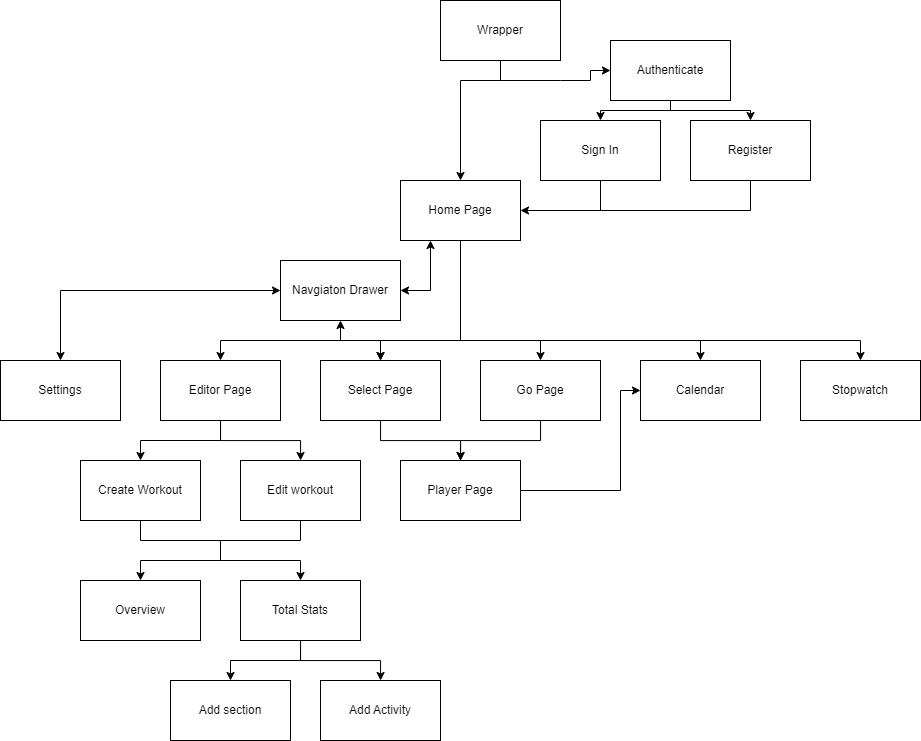

The diagram above was exported from draw.io. Its source (the exported page's mxGraphModel, read from the mxfile embedded in the PNG):
<mxGraphModel dx="1195" dy="1871" grid="1" gridSize="10" guides="1" tooltips="1" connect="1" arrows="1" fold="1" page="1" pageScale="1" pageWidth="827" pageHeight="1169" math="0" shadow="0">
  <root>
    <mxCell id="0" />
    <mxCell id="1" parent="0" />
    <mxCell id="kotQDI6_yl6IZbSh8f1e-1" value="Home Page" style="rounded=0;whiteSpace=wrap;html=1;" parent="1" vertex="1">
      <mxGeometry x="400" y="40" width="120" height="60" as="geometry" />
    </mxCell>
    <mxCell id="kotQDI6_yl6IZbSh8f1e-32" value="" style="edgeStyle=orthogonalEdgeStyle;rounded=0;orthogonalLoop=1;jettySize=auto;html=1;" parent="1" source="kotQDI6_yl6IZbSh8f1e-2" target="kotQDI6_yl6IZbSh8f1e-26" edge="1">
      <mxGeometry relative="1" as="geometry" />
    </mxCell>
    <mxCell id="kotQDI6_yl6IZbSh8f1e-2" value="Select Page" style="whiteSpace=wrap;html=1;rounded=0;" parent="1" vertex="1">
      <mxGeometry x="320" y="220" width="120" height="60" as="geometry" />
    </mxCell>
    <mxCell id="kotQDI6_yl6IZbSh8f1e-46" value="" style="edgeStyle=orthogonalEdgeStyle;rounded=0;orthogonalLoop=1;jettySize=auto;html=1;" parent="1" source="kotQDI6_yl6IZbSh8f1e-5" target="kotQDI6_yl6IZbSh8f1e-45" edge="1">
      <mxGeometry relative="1" as="geometry" />
    </mxCell>
    <mxCell id="kotQDI6_yl6IZbSh8f1e-5" value="Editor Page" style="whiteSpace=wrap;html=1;rounded=0;" parent="1" vertex="1">
      <mxGeometry x="160" y="220" width="120" height="60" as="geometry" />
    </mxCell>
    <mxCell id="kotQDI6_yl6IZbSh8f1e-8" value="Calendar" style="whiteSpace=wrap;html=1;rounded=0;" parent="1" vertex="1">
      <mxGeometry x="640" y="220" width="120" height="60" as="geometry" />
    </mxCell>
    <mxCell id="kotQDI6_yl6IZbSh8f1e-10" value="Stopwatch" style="whiteSpace=wrap;html=1;rounded=0;" parent="1" vertex="1">
      <mxGeometry x="800" y="220" width="120" height="60" as="geometry" />
    </mxCell>
    <mxCell id="kotQDI6_yl6IZbSh8f1e-37" value="" style="edgeStyle=orthogonalEdgeStyle;rounded=0;orthogonalLoop=1;jettySize=auto;html=1;" parent="1" source="kotQDI6_yl6IZbSh8f1e-12" target="kotQDI6_yl6IZbSh8f1e-26" edge="1">
      <mxGeometry relative="1" as="geometry" />
    </mxCell>
    <mxCell id="kotQDI6_yl6IZbSh8f1e-12" value="Go Page" style="whiteSpace=wrap;html=1;rounded=0;" parent="1" vertex="1">
      <mxGeometry x="480" y="220" width="120" height="60" as="geometry" />
    </mxCell>
    <mxCell id="kotQDI6_yl6IZbSh8f1e-14" value="Navgiaton Drawer" style="whiteSpace=wrap;html=1;rounded=0;" parent="1" vertex="1">
      <mxGeometry x="280" y="120" width="120" height="60" as="geometry" />
    </mxCell>
    <mxCell id="kotQDI6_yl6IZbSh8f1e-16" value="Settings" style="whiteSpace=wrap;html=1;rounded=0;" parent="1" vertex="1">
      <mxGeometry y="220" width="120" height="60" as="geometry" />
    </mxCell>
    <mxCell id="kotQDI6_yl6IZbSh8f1e-18" value="" style="endArrow=classic;html=1;rounded=0;exitX=0.5;exitY=1;exitDx=0;exitDy=0;entryX=0.5;entryY=0;entryDx=0;entryDy=0;" parent="1" source="kotQDI6_yl6IZbSh8f1e-1" target="kotQDI6_yl6IZbSh8f1e-2" edge="1">
      <mxGeometry width="50" height="50" relative="1" as="geometry">
        <mxPoint x="440" y="310" as="sourcePoint" />
        <mxPoint x="490" y="260" as="targetPoint" />
        <Array as="points">
          <mxPoint x="460" y="200" />
          <mxPoint x="380" y="200" />
        </Array>
      </mxGeometry>
    </mxCell>
    <mxCell id="kotQDI6_yl6IZbSh8f1e-19" value="" style="endArrow=classic;html=1;rounded=0;exitX=0.5;exitY=1;exitDx=0;exitDy=0;entryX=0.5;entryY=0;entryDx=0;entryDy=0;" parent="1" source="kotQDI6_yl6IZbSh8f1e-1" target="kotQDI6_yl6IZbSh8f1e-5" edge="1">
      <mxGeometry width="50" height="50" relative="1" as="geometry">
        <mxPoint x="440" y="310" as="sourcePoint" />
        <mxPoint x="490" y="260" as="targetPoint" />
        <Array as="points">
          <mxPoint x="460" y="200" />
          <mxPoint x="220" y="200" />
        </Array>
      </mxGeometry>
    </mxCell>
    <mxCell id="kotQDI6_yl6IZbSh8f1e-20" value="" style="endArrow=classic;html=1;rounded=0;exitX=0.5;exitY=1;exitDx=0;exitDy=0;entryX=0.5;entryY=0;entryDx=0;entryDy=0;" parent="1" source="kotQDI6_yl6IZbSh8f1e-1" target="kotQDI6_yl6IZbSh8f1e-12" edge="1">
      <mxGeometry width="50" height="50" relative="1" as="geometry">
        <mxPoint x="440" y="310" as="sourcePoint" />
        <mxPoint x="490" y="260" as="targetPoint" />
        <Array as="points">
          <mxPoint x="460" y="200" />
          <mxPoint x="540" y="200" />
        </Array>
      </mxGeometry>
    </mxCell>
    <mxCell id="kotQDI6_yl6IZbSh8f1e-21" value="" style="endArrow=classic;html=1;rounded=0;entryX=0.5;entryY=0;entryDx=0;entryDy=0;exitX=0.5;exitY=1;exitDx=0;exitDy=0;" parent="1" source="kotQDI6_yl6IZbSh8f1e-1" target="kotQDI6_yl6IZbSh8f1e-10" edge="1">
      <mxGeometry width="50" height="50" relative="1" as="geometry">
        <mxPoint x="440" y="310" as="sourcePoint" />
        <mxPoint x="490" y="260" as="targetPoint" />
        <Array as="points">
          <mxPoint x="460" y="200" />
          <mxPoint x="860" y="200" />
        </Array>
      </mxGeometry>
    </mxCell>
    <mxCell id="kotQDI6_yl6IZbSh8f1e-22" value="" style="endArrow=classic;html=1;rounded=0;entryX=0.5;entryY=0;entryDx=0;entryDy=0;exitX=0.5;exitY=1;exitDx=0;exitDy=0;" parent="1" source="kotQDI6_yl6IZbSh8f1e-1" target="kotQDI6_yl6IZbSh8f1e-8" edge="1">
      <mxGeometry width="50" height="50" relative="1" as="geometry">
        <mxPoint x="440" y="310" as="sourcePoint" />
        <mxPoint x="490" y="260" as="targetPoint" />
        <Array as="points">
          <mxPoint x="460" y="200" />
          <mxPoint x="700" y="200" />
        </Array>
      </mxGeometry>
    </mxCell>
    <mxCell id="kotQDI6_yl6IZbSh8f1e-23" value="" style="endArrow=classic;startArrow=classic;html=1;rounded=0;entryX=0.5;entryY=1;entryDx=0;entryDy=0;exitX=0.5;exitY=0;exitDx=0;exitDy=0;" parent="1" source="kotQDI6_yl6IZbSh8f1e-2" target="kotQDI6_yl6IZbSh8f1e-14" edge="1">
      <mxGeometry width="50" height="50" relative="1" as="geometry">
        <mxPoint x="340" y="200" as="sourcePoint" />
        <mxPoint x="490" y="260" as="targetPoint" />
        <Array as="points">
          <mxPoint x="380" y="200" />
          <mxPoint x="340" y="200" />
        </Array>
      </mxGeometry>
    </mxCell>
    <mxCell id="kotQDI6_yl6IZbSh8f1e-24" value="" style="endArrow=classic;startArrow=classic;html=1;rounded=0;exitX=0.5;exitY=0;exitDx=0;exitDy=0;entryX=0;entryY=0.5;entryDx=0;entryDy=0;" parent="1" source="kotQDI6_yl6IZbSh8f1e-16" target="kotQDI6_yl6IZbSh8f1e-14" edge="1">
      <mxGeometry width="50" height="50" relative="1" as="geometry">
        <mxPoint x="440" y="310" as="sourcePoint" />
        <mxPoint x="490" y="260" as="targetPoint" />
        <Array as="points">
          <mxPoint x="60" y="150" />
        </Array>
      </mxGeometry>
    </mxCell>
    <mxCell id="kotQDI6_yl6IZbSh8f1e-25" value="" style="endArrow=classic;startArrow=classic;html=1;rounded=0;entryX=0.25;entryY=1;entryDx=0;entryDy=0;exitX=1;exitY=0.5;exitDx=0;exitDy=0;" parent="1" source="kotQDI6_yl6IZbSh8f1e-14" target="kotQDI6_yl6IZbSh8f1e-1" edge="1">
      <mxGeometry width="50" height="50" relative="1" as="geometry">
        <mxPoint x="440" y="310" as="sourcePoint" />
        <mxPoint x="490" y="260" as="targetPoint" />
        <Array as="points">
          <mxPoint x="430" y="150" />
        </Array>
      </mxGeometry>
    </mxCell>
    <mxCell id="kotQDI6_yl6IZbSh8f1e-26" value="Player Page" style="rounded=0;whiteSpace=wrap;html=1;" parent="1" vertex="1">
      <mxGeometry x="400" y="320" width="120" height="60" as="geometry" />
    </mxCell>
    <mxCell id="kotQDI6_yl6IZbSh8f1e-33" value="Overview" style="whiteSpace=wrap;html=1;rounded=0;" parent="1" vertex="1">
      <mxGeometry x="80" y="440" width="120" height="60" as="geometry" />
    </mxCell>
    <mxCell id="kotQDI6_yl6IZbSh8f1e-42" value="" style="edgeStyle=orthogonalEdgeStyle;rounded=0;orthogonalLoop=1;jettySize=auto;html=1;" parent="1" source="kotQDI6_yl6IZbSh8f1e-35" target="kotQDI6_yl6IZbSh8f1e-40" edge="1">
      <mxGeometry relative="1" as="geometry" />
    </mxCell>
    <mxCell id="kotQDI6_yl6IZbSh8f1e-35" value="Total Stats" style="whiteSpace=wrap;html=1;rounded=0;" parent="1" vertex="1">
      <mxGeometry x="240" y="440" width="120" height="60" as="geometry" />
    </mxCell>
    <mxCell id="kotQDI6_yl6IZbSh8f1e-38" value="" style="endArrow=classic;html=1;rounded=0;exitX=1;exitY=0.5;exitDx=0;exitDy=0;entryX=0;entryY=0.5;entryDx=0;entryDy=0;" parent="1" source="kotQDI6_yl6IZbSh8f1e-26" target="kotQDI6_yl6IZbSh8f1e-8" edge="1">
      <mxGeometry width="50" height="50" relative="1" as="geometry">
        <mxPoint x="440" y="280" as="sourcePoint" />
        <mxPoint x="490" y="230" as="targetPoint" />
        <Array as="points">
          <mxPoint x="620" y="350" />
          <mxPoint x="620" y="250" />
        </Array>
      </mxGeometry>
    </mxCell>
    <mxCell id="kotQDI6_yl6IZbSh8f1e-39" value="Add section" style="rounded=0;whiteSpace=wrap;html=1;" parent="1" vertex="1">
      <mxGeometry x="170" y="540" width="120" height="60" as="geometry" />
    </mxCell>
    <mxCell id="kotQDI6_yl6IZbSh8f1e-40" value="Add Activity" style="rounded=0;whiteSpace=wrap;html=1;" parent="1" vertex="1">
      <mxGeometry x="320" y="540" width="120" height="60" as="geometry" />
    </mxCell>
    <mxCell id="kotQDI6_yl6IZbSh8f1e-43" value="" style="endArrow=classic;html=1;rounded=0;exitX=0.5;exitY=1;exitDx=0;exitDy=0;entryX=0.5;entryY=0;entryDx=0;entryDy=0;" parent="1" source="kotQDI6_yl6IZbSh8f1e-35" target="kotQDI6_yl6IZbSh8f1e-39" edge="1">
      <mxGeometry width="50" height="50" relative="1" as="geometry">
        <mxPoint x="440" y="400" as="sourcePoint" />
        <mxPoint x="490" y="350" as="targetPoint" />
        <Array as="points">
          <mxPoint x="300" y="520" />
          <mxPoint x="230" y="520" />
        </Array>
      </mxGeometry>
    </mxCell>
    <mxCell id="kotQDI6_yl6IZbSh8f1e-44" value="Create Workout" style="rounded=0;whiteSpace=wrap;html=1;" parent="1" vertex="1">
      <mxGeometry x="80" y="320" width="120" height="60" as="geometry" />
    </mxCell>
    <mxCell id="kotQDI6_yl6IZbSh8f1e-45" value="Edit workout" style="rounded=0;whiteSpace=wrap;html=1;" parent="1" vertex="1">
      <mxGeometry x="240" y="320" width="120" height="60" as="geometry" />
    </mxCell>
    <mxCell id="kotQDI6_yl6IZbSh8f1e-47" value="" style="endArrow=classic;html=1;rounded=0;entryX=0.5;entryY=0;entryDx=0;entryDy=0;" parent="1" target="kotQDI6_yl6IZbSh8f1e-44" edge="1">
      <mxGeometry width="50" height="50" relative="1" as="geometry">
        <mxPoint x="220" y="280" as="sourcePoint" />
        <mxPoint x="450" y="360" as="targetPoint" />
        <Array as="points">
          <mxPoint x="220" y="300" />
          <mxPoint x="140" y="300" />
        </Array>
      </mxGeometry>
    </mxCell>
    <mxCell id="kotQDI6_yl6IZbSh8f1e-48" value="" style="endArrow=classic;html=1;rounded=0;exitX=0.5;exitY=1;exitDx=0;exitDy=0;entryX=0.5;entryY=0;entryDx=0;entryDy=0;" parent="1" source="kotQDI6_yl6IZbSh8f1e-45" target="kotQDI6_yl6IZbSh8f1e-35" edge="1">
      <mxGeometry width="50" height="50" relative="1" as="geometry">
        <mxPoint x="400" y="410" as="sourcePoint" />
        <mxPoint x="450" y="360" as="targetPoint" />
        <Array as="points">
          <mxPoint x="300" y="400" />
          <mxPoint x="220" y="400" />
          <mxPoint x="220" y="420" />
          <mxPoint x="300" y="420" />
        </Array>
      </mxGeometry>
    </mxCell>
    <mxCell id="kotQDI6_yl6IZbSh8f1e-50" value="" style="endArrow=classic;html=1;rounded=0;exitX=0.5;exitY=1;exitDx=0;exitDy=0;entryX=0.5;entryY=0;entryDx=0;entryDy=0;" parent="1" source="kotQDI6_yl6IZbSh8f1e-44" target="kotQDI6_yl6IZbSh8f1e-33" edge="1">
      <mxGeometry width="50" height="50" relative="1" as="geometry">
        <mxPoint x="400" y="410" as="sourcePoint" />
        <mxPoint x="450" y="360" as="targetPoint" />
        <Array as="points">
          <mxPoint x="140" y="400" />
          <mxPoint x="220" y="400" />
          <mxPoint x="220" y="420" />
          <mxPoint x="140" y="420" />
        </Array>
      </mxGeometry>
    </mxCell>
    <mxCell id="NfLB8JCtAwRqx3DhTWBl-1" value="Wrapper" style="rounded=0;whiteSpace=wrap;html=1;" vertex="1" parent="1">
      <mxGeometry x="440" y="-140" width="120" height="60" as="geometry" />
    </mxCell>
    <mxCell id="NfLB8JCtAwRqx3DhTWBl-2" value="Authenticate" style="rounded=0;whiteSpace=wrap;html=1;" vertex="1" parent="1">
      <mxGeometry x="610" y="-100" width="120" height="60" as="geometry" />
    </mxCell>
    <mxCell id="NfLB8JCtAwRqx3DhTWBl-3" value="Sign In" style="rounded=0;whiteSpace=wrap;html=1;" vertex="1" parent="1">
      <mxGeometry x="540" y="-20" width="120" height="60" as="geometry" />
    </mxCell>
    <mxCell id="NfLB8JCtAwRqx3DhTWBl-4" value="Register" style="rounded=0;whiteSpace=wrap;html=1;" vertex="1" parent="1">
      <mxGeometry x="690" y="-20" width="120" height="60" as="geometry" />
    </mxCell>
    <mxCell id="NfLB8JCtAwRqx3DhTWBl-5" value="" style="endArrow=classic;html=1;rounded=0;exitX=0.5;exitY=1;exitDx=0;exitDy=0;entryX=0.5;entryY=0;entryDx=0;entryDy=0;" edge="1" parent="1" source="NfLB8JCtAwRqx3DhTWBl-1" target="kotQDI6_yl6IZbSh8f1e-1">
      <mxGeometry width="50" height="50" relative="1" as="geometry">
        <mxPoint x="580" y="-10" as="sourcePoint" />
        <mxPoint x="630" y="-60" as="targetPoint" />
        <Array as="points">
          <mxPoint x="500" y="-60" />
          <mxPoint x="460" y="-60" />
        </Array>
      </mxGeometry>
    </mxCell>
    <mxCell id="NfLB8JCtAwRqx3DhTWBl-6" value="" style="endArrow=classic;html=1;rounded=0;entryX=0;entryY=0.5;entryDx=0;entryDy=0;exitX=0.5;exitY=1;exitDx=0;exitDy=0;" edge="1" parent="1" source="NfLB8JCtAwRqx3DhTWBl-1" target="NfLB8JCtAwRqx3DhTWBl-2">
      <mxGeometry width="50" height="50" relative="1" as="geometry">
        <mxPoint x="500" y="-160" as="sourcePoint" />
        <mxPoint x="630" y="-60" as="targetPoint" />
        <Array as="points">
          <mxPoint x="500" y="-60" />
          <mxPoint x="560" y="-60" />
          <mxPoint x="590" y="-60" />
          <mxPoint x="590" y="-70" />
        </Array>
      </mxGeometry>
    </mxCell>
    <mxCell id="NfLB8JCtAwRqx3DhTWBl-7" value="" style="endArrow=classic;html=1;rounded=0;entryX=0.5;entryY=0;entryDx=0;entryDy=0;exitX=0.5;exitY=1;exitDx=0;exitDy=0;" edge="1" parent="1" source="NfLB8JCtAwRqx3DhTWBl-2" target="NfLB8JCtAwRqx3DhTWBl-4">
      <mxGeometry width="50" height="50" relative="1" as="geometry">
        <mxPoint x="580" y="-10" as="sourcePoint" />
        <mxPoint x="630" y="-60" as="targetPoint" />
        <Array as="points">
          <mxPoint x="670" y="-30" />
          <mxPoint x="750" y="-30" />
        </Array>
      </mxGeometry>
    </mxCell>
    <mxCell id="NfLB8JCtAwRqx3DhTWBl-8" value="" style="endArrow=classic;html=1;rounded=0;exitX=0.5;exitY=1;exitDx=0;exitDy=0;entryX=0.5;entryY=0;entryDx=0;entryDy=0;" edge="1" parent="1" source="NfLB8JCtAwRqx3DhTWBl-2" target="NfLB8JCtAwRqx3DhTWBl-3">
      <mxGeometry width="50" height="50" relative="1" as="geometry">
        <mxPoint x="580" y="-10" as="sourcePoint" />
        <mxPoint x="630" y="-60" as="targetPoint" />
        <Array as="points">
          <mxPoint x="670" y="-30" />
          <mxPoint x="600" y="-30" />
        </Array>
      </mxGeometry>
    </mxCell>
    <mxCell id="NfLB8JCtAwRqx3DhTWBl-9" value="" style="endArrow=classic;html=1;rounded=0;entryX=1;entryY=0.5;entryDx=0;entryDy=0;exitX=0.5;exitY=1;exitDx=0;exitDy=0;" edge="1" parent="1" source="NfLB8JCtAwRqx3DhTWBl-4" target="kotQDI6_yl6IZbSh8f1e-1">
      <mxGeometry width="50" height="50" relative="1" as="geometry">
        <mxPoint x="580" y="110" as="sourcePoint" />
        <mxPoint x="630" y="60" as="targetPoint" />
        <Array as="points">
          <mxPoint x="750" y="70" />
        </Array>
      </mxGeometry>
    </mxCell>
    <mxCell id="NfLB8JCtAwRqx3DhTWBl-10" value="" style="endArrow=none;html=1;rounded=0;entryX=0.5;entryY=1;entryDx=0;entryDy=0;" edge="1" parent="1" target="NfLB8JCtAwRqx3DhTWBl-3">
      <mxGeometry width="50" height="50" relative="1" as="geometry">
        <mxPoint x="600" y="70" as="sourcePoint" />
        <mxPoint x="589" y="20" as="targetPoint" />
      </mxGeometry>
    </mxCell>
  </root>
</mxGraphModel>